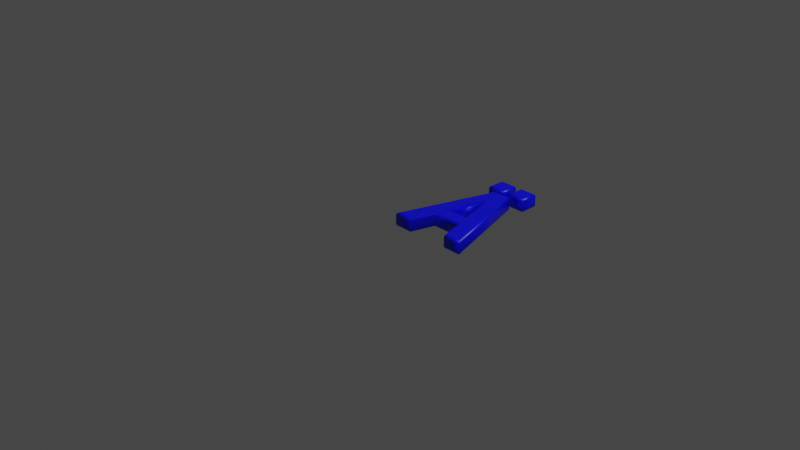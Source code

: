 # Source: 196.blend  (saved by Blender 2.83.19; exported with 4.5.12 LTS)
import bpy
from mathutils import Matrix  # noqa: F401  (used for matrix-valued properties, if any)

bpy.ops.wm.read_factory_settings(use_empty=True)
scene = bpy.context.scene
scene.name = 'Scene'

# ---- collections
col_collection = bpy.data.collections.new('Collection'); scene.collection.children.link(col_collection)

# ---- materials (node trees are filled in below, after node groups)
mat_material = bpy.data.materials.new('Material')
mat_material.alpha_threshold = 0.0
mat_material.use_transparent_shadow = False
mat_material.line_color = (0.0, 0.0, 0.0, 1.0)

# ---- material node trees
mat_material.use_nodes = True; mat_material.node_tree.nodes.clear()
_N = mat_material.node_tree.nodes; _L = mat_material.node_tree.links
n0 = _N.new('ShaderNodeOutputMaterial'); n0.name = 'Material Output'; n0.location = (300, 300)
n1 = _N.new('ShaderNodeBsdfPrincipled'); n1.name = 'Principled BSDF'; n1.location = (10, 300)
n1.distribution = 'GGX'
n1.subsurface_method = 'BURLEY'
n1.inputs[0].default_value = (0.0, 0.0, 1.0, 1.0)
n1.inputs[2].default_value = 0.4
n1.inputs[3].default_value = 1.45
n1.inputs[27].default_value = (0.0, 0.0, 0.0, 1.0)
n1.inputs[28].default_value = 1.0
_L.new(n1.outputs[0], n0.inputs[0])
n0.is_active_output = True

# ---- world
world_world = bpy.data.worlds.new('World'); scene.world = world_world
world_world.use_nodes = True; world_world.node_tree.nodes.clear()
_N = world_world.node_tree.nodes; _L = world_world.node_tree.links
n0 = _N.new('ShaderNodeOutputWorld'); n0.name = 'World Output'; n0.location = (300, 300)
n1 = _N.new('ShaderNodeBackground'); n1.name = 'Background'; n1.location = (10, 300)
n1.inputs[0].default_value = (0.05088, 0.05088, 0.05088, 1.0)
_L.new(n1.outputs[0], n0.inputs[0])
n0.is_active_output = True
world_world.color = (0.05088, 0.05088, 0.05088)
world_world.use_sun_shadow = False
world_world.sun_shadow_jitter_overblur = 0.0

# ---- cameras
cam_camera = bpy.data.cameras.new('Camera')
cam_camera.clip_end = 100.0
cam_camera.ortho_scale = 7.314

# ---- lights
light_light = bpy.data.lights.new('Light', 'POINT')
light_light.transmission_factor = 0.0
light_light.energy = 1000.0
light_light.shadow_soft_size = 0.1
light_light.shadow_maximum_resolution = 0.006
light_light.use_absolute_resolution = True

# ---- meshes
me_196 = bpy.data.meshes.new('196')
me_196.from_pydata([(0.495, 1.16, 0.08), (0.495, 1.302, 0.08), (0.6356, 1.302, 0.08), (0.6356, 1.16, 0.08), (0.5771, 0.3836, 0.08), (0.4288, 0.9154, 0.08), (0.2805, 0.3836, 0.08), (0.02576, 1.311e-09, 0.08), (0.3439, 1.039, 0.08), (0.5144, 1.039, 0.08), (0.8326, 1.311e-09, 0.08), (0.6871, 1.311e-09, 0.08), (0.6105, 0.2708, 0.08), (0.2464, 0.2708, 0.08), (0.1712, 1.311e-09, 0.08), (0.2221, 1.16, 0.08), (0.2221, 1.302, 0.08), (0.3634, 1.302, 0.08), (0.3634, 1.16, 0.08), (0.495, 1.16, -0.08), (0.495, 1.302, -0.08), (0.6356, 1.302, -0.08), (0.6356, 1.16, -0.08), (0.5771, 0.3836, -0.08), (0.4288, 0.9154, -0.08), (0.2805, 0.3836, -0.08), (0.02576, -3.577e-10, -0.08), (0.3439, 1.039, -0.08), (0.5144, 1.039, -0.08), (0.8326, -3.577e-10, -0.08), (0.6871, -3.577e-10, -0.08), (0.6105, 0.2708, -0.08), (0.2464, 0.2708, -0.08), (0.1712, -3.577e-10, -0.08), (0.2221, 1.16, -0.08), (0.2221, 1.302, -0.08), (0.3634, 1.302, -0.08), (0.3634, 1.16, -0.08), (0.5771, 0.3836, -0.08), (0.562, 0.3951, -0.07772), (0.5492, 0.4048, -0.07121), (0.5406, 0.4113, -0.06148), (0.5376, 0.4136, -0.05), (0.5376, 0.4136, 0.05), (0.5406, 0.4113, 0.06148), (0.5492, 0.4048, 0.07121), (0.562, 0.3951, 0.07772), (0.5771, 0.3836, 0.08), (0.4288, 0.9154, -0.08), (0.4288, 0.8727, -0.07772), (0.4288, 0.8364, -0.07121), (0.4288, 0.8122, -0.06148), (0.4288, 0.8037, -0.05), (0.4288, 0.8037, 0.05), (0.4288, 0.8122, 0.06148), (0.4288, 0.8364, 0.07121), (0.4288, 0.8727, 0.07772), (0.4288, 0.9154, 0.08), (0.2805, 0.3836, -0.08), (0.2957, 0.3951, -0.07772), (0.3085, 0.4048, -0.07121), (0.317, 0.4113, -0.06148), (0.3201, 0.4136, -0.05), (0.3201, 0.4136, 0.05), (0.317, 0.4113, 0.06148), (0.3085, 0.4048, 0.07121), (0.2957, 0.3951, 0.07772), (0.2805, 0.3836, 0.08), (0.02576, -3.577e-10, -0.08), (0.01024, -0.01148, -0.07772), (-0.002921, -0.02121, -0.07121), (-0.01171, -0.02772, -0.06148), (-0.0148, -0.03, -0.05), (-0.0148, -0.03, 0.05), (-0.01171, -0.02772, 0.06148), (-0.002921, -0.02121, 0.07121), (0.01024, -0.01148, 0.07772), (0.02576, 1.311e-09, 0.08), (0.3439, 1.039, -0.08), (0.3354, 1.051, -0.07772), (0.3282, 1.061, -0.07121), (0.3234, 1.067, -0.06148), (0.3217, 1.069, -0.05), (0.3217, 1.069, 0.05), (0.3234, 1.067, 0.06148), (0.3282, 1.061, 0.07121), (0.3354, 1.051, 0.07772), (0.3439, 1.039, 0.08), (0.5144, 1.039, -0.08), (0.5229, 1.051, -0.07772), (0.5301, 1.061, -0.07121), (0.5349, 1.067, -0.06148), (0.5366, 1.069, -0.05), (0.5366, 1.069, 0.05), (0.5349, 1.067, 0.06148), (0.5301, 1.061, 0.07121), (0.5229, 1.051, 0.07772), (0.5144, 1.039, 0.08), (0.8326, -3.577e-10, -0.08), (0.8481, -0.01148, -0.07772), (0.8613, -0.02121, -0.07121), (0.87, -0.02772, -0.06148), (0.8731, -0.03, -0.05), (0.8731, -0.03, 0.05), (0.87, -0.02772, 0.06148), (0.8613, -0.02121, 0.07121), (0.8481, -0.01148, 0.07772), (0.8326, 1.311e-09, 0.08), (0.6871, -3.577e-10, -0.08), (0.6784, -0.01148, -0.07772), (0.671, -0.02121, -0.07121), (0.6661, -0.02772, -0.06148), (0.6644, -0.03, -0.05), (0.6644, -0.03, 0.05), (0.6661, -0.02772, 0.06148), (0.671, -0.02121, 0.07121), (0.6784, -0.01148, 0.07772), (0.6871, 1.311e-09, 0.08), (0.6105, 0.2708, -0.08), (0.6018, 0.2593, -0.07772), (0.5945, 0.2496, -0.07121), (0.5895, 0.2431, -0.06148), (0.5878, 0.2408, -0.05), (0.5878, 0.2408, 0.05), (0.5895, 0.2431, 0.06148), (0.5945, 0.2496, 0.07121), (0.6018, 0.2593, 0.07772), (0.6105, 0.2708, 0.08), (0.2464, 0.2708, -0.08), (0.2552, 0.2593, -0.07772), (0.2626, 0.2496, -0.07121), (0.2675, 0.2431, -0.06148), (0.2692, 0.2408, -0.05), (0.2692, 0.2408, 0.05), (0.2675, 0.2431, 0.06148), (0.2626, 0.2496, 0.07121), (0.2552, 0.2593, 0.07772), (0.2464, 0.2708, 0.08), (0.1712, -3.577e-10, -0.08), (0.18, -0.01148, -0.07772), (0.1874, -0.02121, -0.07121), (0.1923, -0.02772, -0.06148), (0.1941, -0.03, -0.05), (0.1941, -0.03, 0.05), (0.1923, -0.02772, 0.06148), (0.1874, -0.02121, 0.07121), (0.18, -0.01148, 0.07772), (0.1712, 1.311e-09, 0.08), (0.2221, 1.16, -0.08), (0.2106, 1.149, -0.07772), (0.2009, 1.139, -0.07121), (0.1944, 1.133, -0.06148), (0.1921, 1.13, -0.05), (0.1921, 1.13, 0.05), (0.1944, 1.133, 0.06148), (0.2009, 1.139, 0.07121), (0.2106, 1.149, 0.07772), (0.2221, 1.16, 0.08), (0.2221, 1.302, -0.08), (0.2106, 1.313, -0.07772), (0.2009, 1.323, -0.07121), (0.1944, 1.329, -0.06148), (0.1921, 1.332, -0.05), (0.1921, 1.332, 0.05), (0.1944, 1.329, 0.06148), (0.2009, 1.323, 0.07121), (0.2106, 1.313, 0.07772), (0.2221, 1.302, 0.08), (0.3634, 1.302, -0.08), (0.3749, 1.313, -0.07772), (0.3846, 1.323, -0.07121), (0.3911, 1.329, -0.06148), (0.3934, 1.332, -0.05), (0.3934, 1.332, 0.05), (0.3911, 1.329, 0.06148), (0.3846, 1.323, 0.07121), (0.3749, 1.313, 0.07772), (0.3634, 1.302, 0.08), (0.3634, 1.16, -0.08), (0.3749, 1.149, -0.07772), (0.3846, 1.139, -0.07121), (0.3911, 1.133, -0.06148), (0.3934, 1.13, -0.05), (0.3934, 1.13, 0.05), (0.3911, 1.133, 0.06148), (0.3846, 1.139, 0.07121), (0.3749, 1.149, 0.07772), (0.3634, 1.16, 0.08), (0.495, 1.16, -0.08), (0.4835, 1.149, -0.07772), (0.4737, 1.139, -0.07121), (0.4672, 1.133, -0.06148), (0.465, 1.13, -0.05), (0.465, 1.13, 0.05), (0.4672, 1.133, 0.06148), (0.4737, 1.139, 0.07121), (0.4835, 1.149, 0.07772), (0.495, 1.16, 0.08), (0.495, 1.302, -0.08), (0.4835, 1.313, -0.07772), (0.4737, 1.323, -0.07121), (0.4672, 1.329, -0.06148), (0.465, 1.332, -0.05), (0.465, 1.332, 0.05), (0.4672, 1.329, 0.06148), (0.4737, 1.323, 0.07121), (0.4835, 1.313, 0.07772), (0.495, 1.302, 0.08), (0.6356, 1.302, -0.08), (0.6471, 1.313, -0.07772), (0.6568, 1.323, -0.07121), (0.6633, 1.329, -0.06148), (0.6656, 1.332, -0.05), (0.6656, 1.332, 0.05), (0.6633, 1.329, 0.06148), (0.6568, 1.323, 0.07121), (0.6471, 1.313, 0.07772), (0.6356, 1.302, 0.08), (0.6356, 1.16, -0.08), (0.6471, 1.149, -0.07772), (0.6568, 1.139, -0.07121), (0.6633, 1.133, -0.06148), (0.6656, 1.13, -0.05), (0.6656, 1.13, 0.05), (0.6633, 1.133, 0.06148), (0.6568, 1.139, 0.07121), (0.6471, 1.149, 0.07772), (0.6356, 1.16, 0.08)], [], [(7, 5, 8), (5, 9, 8), (5, 10, 9), (7, 6, 5), (4, 10, 5), (7, 13, 6), (13, 4, 6), (13, 12, 4), (12, 10, 4), (7, 14, 13), (11, 10, 12), (15, 17, 16), (15, 18, 17), (0, 2, 1), (0, 3, 2), (24, 26, 27), (28, 24, 27), (29, 24, 28), (25, 26, 24), (29, 23, 24), (32, 26, 25), (23, 32, 25), (31, 32, 23), (29, 31, 23), (33, 26, 32), (29, 30, 31), (36, 34, 35), (37, 34, 36), (21, 19, 20), (22, 19, 21), (39, 49, 48, 38), (40, 50, 49, 39), (41, 51, 50, 40), (42, 52, 51, 41), (43, 53, 52, 42), (44, 54, 53, 43), (45, 55, 54, 44), (46, 56, 55, 45), (47, 57, 56, 46), (49, 59, 58, 48), (50, 60, 59, 49), (51, 61, 60, 50), (52, 62, 61, 51), (53, 63, 62, 52), (54, 64, 63, 53), (55, 65, 64, 54), (56, 66, 65, 55), (57, 67, 66, 56), (59, 39, 38, 58), (60, 40, 39, 59), (61, 41, 40, 60), (62, 42, 41, 61), (63, 43, 42, 62), (64, 44, 43, 63), (65, 45, 44, 64), (66, 46, 45, 65), (67, 47, 46, 66), (69, 79, 78, 68), (70, 80, 79, 69), (71, 81, 80, 70), (72, 82, 81, 71), (73, 83, 82, 72), (74, 84, 83, 73), (75, 85, 84, 74), (76, 86, 85, 75), (77, 87, 86, 76), (79, 89, 88, 78), (80, 90, 89, 79), (81, 91, 90, 80), (82, 92, 91, 81), (83, 93, 92, 82), (84, 94, 93, 83), (85, 95, 94, 84), (86, 96, 95, 85), (87, 97, 96, 86), (89, 99, 98, 88), (90, 100, 99, 89), (91, 101, 100, 90), (92, 102, 101, 91), (93, 103, 102, 92), (94, 104, 103, 93), (95, 105, 104, 94), (96, 106, 105, 95), (97, 107, 106, 96), (99, 109, 108, 98), (100, 110, 109, 99), (101, 111, 110, 100), (102, 112, 111, 101), (103, 113, 112, 102), (104, 114, 113, 103), (105, 115, 114, 104), (106, 116, 115, 105), (107, 117, 116, 106), (109, 119, 118, 108), (110, 120, 119, 109), (111, 121, 120, 110), (112, 122, 121, 111), (113, 123, 122, 112), (114, 124, 123, 113), (115, 125, 124, 114), (116, 126, 125, 115), (117, 127, 126, 116), (119, 129, 128, 118), (120, 130, 129, 119), (121, 131, 130, 120), (122, 132, 131, 121), (123, 133, 132, 122), (124, 134, 133, 123), (125, 135, 134, 124), (126, 136, 135, 125), (127, 137, 136, 126), (129, 139, 138, 128), (130, 140, 139, 129), (131, 141, 140, 130), (132, 142, 141, 131), (133, 143, 142, 132), (134, 144, 143, 133), (135, 145, 144, 134), (136, 146, 145, 135), (137, 147, 146, 136), (139, 69, 68, 138), (140, 70, 69, 139), (141, 71, 70, 140), (142, 72, 71, 141), (143, 73, 72, 142), (144, 74, 73, 143), (145, 75, 74, 144), (146, 76, 75, 145), (147, 77, 76, 146), (149, 159, 158, 148), (150, 160, 159, 149), (151, 161, 160, 150), (152, 162, 161, 151), (153, 163, 162, 152), (154, 164, 163, 153), (155, 165, 164, 154), (156, 166, 165, 155), (157, 167, 166, 156), (159, 169, 168, 158), (160, 170, 169, 159), (161, 171, 170, 160), (162, 172, 171, 161), (163, 173, 172, 162), (164, 174, 173, 163), (165, 175, 174, 164), (166, 176, 175, 165), (167, 177, 176, 166), (169, 179, 178, 168), (170, 180, 179, 169), (171, 181, 180, 170), (172, 182, 181, 171), (173, 183, 182, 172), (174, 184, 183, 173), (175, 185, 184, 174), (176, 186, 185, 175), (177, 187, 186, 176), (179, 149, 148, 178), (180, 150, 149, 179), (181, 151, 150, 180), (182, 152, 151, 181), (183, 153, 152, 182), (184, 154, 153, 183), (185, 155, 154, 184), (186, 156, 155, 185), (187, 157, 156, 186), (189, 199, 198, 188), (190, 200, 199, 189), (191, 201, 200, 190), (192, 202, 201, 191), (193, 203, 202, 192), (194, 204, 203, 193), (195, 205, 204, 194), (196, 206, 205, 195), (197, 207, 206, 196), (199, 209, 208, 198), (200, 210, 209, 199), (201, 211, 210, 200), (202, 212, 211, 201), (203, 213, 212, 202), (204, 214, 213, 203), (205, 215, 214, 204), (206, 216, 215, 205), (207, 217, 216, 206), (209, 219, 218, 208), (210, 220, 219, 209), (211, 221, 220, 210), (212, 222, 221, 211), (213, 223, 222, 212), (214, 224, 223, 213), (215, 225, 224, 214), (216, 226, 225, 215), (217, 227, 226, 216), (219, 189, 188, 218), (220, 190, 189, 219), (221, 191, 190, 220), (222, 192, 191, 221), (223, 193, 192, 222), (224, 194, 193, 223), (225, 195, 194, 224), (226, 196, 195, 225), (227, 197, 196, 226)])
me_196.polygons.foreach_set('use_smooth', [0, 0, 0, 0, 0, 0, 0, 0, 0, 0, 0, 0, 0, 0, 0, 0, 0, 0, 0, 0, 0, 0, 0, 0, 0, 0, 0, 0, 0, 0, 1, 1, 1, 1, 1, 1, 1, 1, 1, 1, 1, 1, 1, 1, 1, 1, 1, 1, 1, 1, 1, 1, 1, 1, 1, 1, 1, 1, 1, 1, 1, 1, 1, 1, 1, 1, 1, 1, 1, 1, 1, 1, 1, 1, 1, 1, 1, 1, 1, 1, 1, 1, 1, 1, 1, 1, 1, 1, 1, 1, 1, 1, 1, 1, 1, 1, 1, 1, 1, 1, 1, 1, 1, 1, 1, 1, 1, 1, 1, 1, 1, 1, 1, 1, 1, 1, 1, 1, 1, 1, 1, 1, 1, 1, 1, 1, 1, 1, 1, 1, 1, 1, 1, 1, 1, 1, 1, 1, 1, 1, 1, 1, 1, 1, 1, 1, 1, 1, 1, 1, 1, 1, 1, 1, 1, 1, 1, 1, 1, 1, 1, 1, 1, 1, 1, 1, 1, 1, 1, 1, 1, 1, 1, 1, 1, 1, 1, 1, 1, 1, 1, 1, 1, 1, 1, 1, 1, 1, 1, 1, 1, 1, 1, 1, 1, 1, 1, 1, 1, 1, 1])
_uv = me_196.uv_layers.new(name='UVMap')
_uv.uv.foreach_set('vector', [0.4196, 0.4915, 0.05021, 0.6542, 0.0002096, 0.6199, 0.05021, 0.6542, 0.0002092, 0.6887, 0.0002096, 0.6199, 0.05021, 0.6542, 0.4196, 0.8171, 0.0002092, 0.6887, 0.4196, 0.4915, 0.2648, 0.5943, 0.05021, 0.6542, 0.2648, 0.714, 0.4196, 0.8171, 0.05021, 0.6542, 0.4196, 0.4915, 0.3103, 0.5806, 0.2648, 0.5943, 0.3103, 0.5806, 0.2648, 0.714, 0.2648, 0.5943, 0.3103, 0.5806, 0.3103, 0.7275, 0.2648, 0.714, 0.3103, 0.7275, 0.4196, 0.8171, 0.2648, 0.714, 0.4196, 0.4915, 0.4196, 0.5502, 0.3103, 0.5806, 0.4196, 0.7584, 0.4196, 0.8171, 0.3103, 0.7275, 0.5926, 0.3315, 0.5356, 0.3885, 0.5356, 0.3315, 0.5926, 0.3315, 0.5926, 0.3885, 0.5356, 0.3885, 0.593, 0.3882, 0.6501, 0.3315, 0.6501, 0.3882, 0.593, 0.3882, 0.593, 0.3315, 0.6501, 0.3315, 0.47, 0.6545, 0.8395, 0.8171, 0.42, 0.6887, 0.42, 0.6199, 0.47, 0.6545, 0.42, 0.6887, 0.8395, 0.4915, 0.47, 0.6545, 0.42, 0.6199, 0.6847, 0.7143, 0.8395, 0.8171, 0.47, 0.6545, 0.8395, 0.4915, 0.6847, 0.5946, 0.47, 0.6545, 0.7302, 0.7281, 0.8395, 0.8171, 0.6847, 0.7143, 0.6847, 0.5946, 0.7302, 0.7281, 0.6847, 0.7143, 0.7302, 0.5811, 0.7302, 0.7281, 0.6847, 0.5946, 0.8395, 0.4915, 0.7302, 0.5811, 0.6847, 0.5946, 0.8395, 0.7584, 0.8395, 0.8171, 0.7302, 0.7281, 0.8395, 0.4915, 0.8395, 0.5502, 0.7302, 0.5811, 0.5926, 0.3889, 0.5356, 0.4459, 0.5356, 0.3889, 0.5926, 0.4459, 0.5356, 0.4459, 0.5926, 0.3889, 0.593, 0.3889, 0.6501, 0.4457, 0.593, 0.4457, 0.6501, 0.3889, 0.6501, 0.4457, 0.593, 0.3889, 0.902, 0.8137, 0.9762, 0.6677, 0.9796, 0.659, 0.896, 0.8141, 0.9071, 0.8135, 0.9733, 0.6743, 0.9762, 0.6677, 0.902, 0.8137, 0.9108, 0.8139, 0.9713, 0.6769, 0.9733, 0.6743, 0.9071, 0.8135, 0.9131, 0.8148, 0.9706, 0.6741, 0.9713, 0.6769, 0.9108, 0.8139, 0.8855, 0.8219, 0.9765, 0.6525, 0.9706, 0.6741, 0.9131, 0.8148, 0.8766, 0.8249, 0.9799, 0.6254, 0.9765, 0.6525, 0.8855, 0.8219, 0.8656, 0.8281, 0.9852, 0.5882, 0.9799, 0.6254, 0.8766, 0.8249, 0.8531, 0.8313, 0.9921, 0.5424, 0.9852, 0.5882, 0.8656, 0.8281, 0.8399, 0.8341, 0.9998, 0.4915, 0.9921, 0.5424, 0.8531, 0.8313, 0.9762, 0.6677, 0.9743, 0.841, 0.9794, 0.8398, 0.9796, 0.659, 0.9733, 0.6743, 0.9699, 0.8431, 0.9743, 0.841, 0.9762, 0.6677, 0.9713, 0.6769, 0.9663, 0.8465, 0.9699, 0.8431, 0.9733, 0.6743, 0.9706, 0.6741, 0.9635, 0.8517, 0.9663, 0.8465, 0.9713, 0.6769, 0.9765, 0.6525, 0.9769, 0.8793, 0.9635, 0.8517, 0.9706, 0.6741, 0.9799, 0.6254, 0.9814, 0.903, 0.9769, 0.8793, 0.9765, 0.6525, 0.9852, 0.5882, 0.987, 0.9302, 0.9814, 0.903, 0.9799, 0.6254, 0.9921, 0.5424, 0.9933, 0.9601, 0.987, 0.9302, 0.9852, 0.5882, 0.9998, 0.4915, 0.9998, 0.9915, 0.9933, 0.9601, 0.9921, 0.5424, 0.9743, 0.841, 0.902, 0.8137, 0.896, 0.8141, 0.9794, 0.8398, 0.9699, 0.8431, 0.9071, 0.8135, 0.902, 0.8137, 0.9743, 0.841, 0.9663, 0.8465, 0.9108, 0.8139, 0.9071, 0.8135, 0.9699, 0.8431, 0.9635, 0.8517, 0.9131, 0.8148, 0.9108, 0.8139, 0.9663, 0.8465, 0.9769, 0.8793, 0.8855, 0.8219, 0.9131, 0.8148, 0.9635, 0.8517, 0.9814, 0.903, 0.8766, 0.8249, 0.8855, 0.8219, 0.9769, 0.8793, 0.987, 0.9302, 0.8656, 0.8281, 0.8766, 0.8249, 0.9814, 0.903, 0.9933, 0.9601, 0.8531, 0.8313, 0.8656, 0.8281, 0.987, 0.9302, 0.9998, 0.9915, 0.8399, 0.8341, 0.8531, 0.8313, 0.9933, 0.9601, 0.5049, 0.06306, 0.4551, 0.3607, 0.4503, 0.3583, 0.5043, 0.0657, 0.5056, 0.0606, 0.4601, 0.363, 0.4551, 0.3607, 0.5049, 0.06306, 0.5064, 0.05826, 0.4653, 0.3655, 0.4601, 0.363, 0.5056, 0.0606, 0.5072, 0.05601, 0.4708, 0.3679, 0.4653, 0.3655, 0.5064, 0.05826, 0.5158, 0.04846, 0.5081, 0.3939, 0.4708, 0.3679, 0.5072, 0.05601, 0.5199, 0.04751, 0.5149, 0.3973, 0.5081, 0.3939, 0.5158, 0.04846, 0.5245, 0.04617, 0.5216, 0.401, 0.5149, 0.3973, 0.5199, 0.04751, 0.5296, 0.04446, 0.5283, 0.405, 0.5216, 0.401, 0.5245, 0.04617, 0.5352, 0.04228, 0.5352, 0.4093, 0.5283, 0.405, 0.5296, 0.04446, 0.4551, 0.3607, 0.3998, 0.3956, 0.399, 0.3903, 0.4503, 0.3583, 0.4601, 0.363, 0.4006, 0.401, 0.3998, 0.3956, 0.4551, 0.3607, 0.4653, 0.3655, 0.4014, 0.4065, 0.4006, 0.401, 0.4601, 0.363, 0.4708, 0.3679, 0.4022, 0.4126, 0.4014, 0.4065, 0.4653, 0.3655, 0.5081, 0.3939, 0.4171, 0.4585, 0.4022, 0.4126, 0.4708, 0.3679, 0.5149, 0.3973, 0.4183, 0.4663, 0.4171, 0.4585, 0.5081, 0.3939, 0.5216, 0.401, 0.4198, 0.4744, 0.4183, 0.4663, 0.5149, 0.3973, 0.5283, 0.405, 0.4216, 0.4826, 0.4198, 0.4744, 0.5216, 0.401, 0.5352, 0.4093, 0.4235, 0.4911, 0.4216, 0.4826, 0.5283, 0.405, 0.3998, 0.3956, 0.09476, 0.3293, 0.09853, 0.3259, 0.399, 0.3903, 0.4006, 0.401, 0.09103, 0.3327, 0.09476, 0.3293, 0.3998, 0.3956, 0.4014, 0.4065, 0.08721, 0.3364, 0.09103, 0.3327, 0.4006, 0.401, 0.4022, 0.4126, 0.08343, 0.3402, 0.08721, 0.3364, 0.4014, 0.4065, 0.4171, 0.4585, 0.07423, 0.3519, 0.08343, 0.3402, 0.4022, 0.4126, 0.4183, 0.4663, 0.07139, 0.3563, 0.07423, 0.3519, 0.4171, 0.4585, 0.4198, 0.4744, 0.06794, 0.3612, 0.07139, 0.3563, 0.4183, 0.4663, 0.4216, 0.4826, 0.06385, 0.3667, 0.06794, 0.3612, 0.4198, 0.4744, 0.4235, 0.4911, 0.0589, 0.3731, 0.06385, 0.3667, 0.4216, 0.4826, 0.09476, 0.3293, 0.09384, 0.2835, 0.09742, 0.2874, 0.09853, 0.3259, 0.09103, 0.3327, 0.09009, 0.2798, 0.09384, 0.2835, 0.09476, 0.3293, 0.08721, 0.3364, 0.08606, 0.2762, 0.09009, 0.2798, 0.09103, 0.3327, 0.08343, 0.3402, 0.08148, 0.2723, 0.08606, 0.2762, 0.08721, 0.3364, 0.07423, 0.3519, 0.0322, 0.289, 0.08148, 0.2723, 0.08343, 0.3402, 0.07139, 0.3563, 0.02526, 0.2885, 0.0322, 0.289, 0.07423, 0.3519, 0.06794, 0.3612, 0.01795, 0.2881, 0.02526, 0.2885, 0.07139, 0.3563, 0.06385, 0.3667, 0.009729, 0.2879, 0.01795, 0.2881, 0.06794, 0.3612, 0.0589, 0.3731, 0.0002092, 0.2878, 0.009729, 0.2879, 0.06385, 0.3667, 0.09384, 0.2835, 0.1937, 0.2991, 0.1953, 0.3056, 0.09742, 0.2874, 0.09009, 0.2798, 0.1919, 0.2926, 0.1937, 0.2991, 0.09384, 0.2835, 0.08606, 0.2762, 0.1899, 0.286, 0.1919, 0.2926, 0.09009, 0.2798, 0.08148, 0.2723, 0.1875, 0.2794, 0.1899, 0.286, 0.08606, 0.2762, 0.0322, 0.289, 0.1562, 0.1602, 0.1875, 0.2794, 0.08148, 0.2723, 0.02526, 0.2885, 0.15, 0.1528, 0.1562, 0.1602, 0.0322, 0.289, 0.01795, 0.2881, 0.144, 0.1456, 0.15, 0.1528, 0.02526, 0.2885, 0.009729, 0.2879, 0.138, 0.1386, 0.144, 0.1456, 0.01795, 0.2881, 0.0002092, 0.2878, 0.1324, 0.132, 0.138, 0.1386, 0.009729, 0.2879, 0.1937, 0.2991, 0.4507, 0.1459, 0.4555, 0.1496, 0.1953, 0.3056, 0.1919, 0.2926, 0.4461, 0.142, 0.4507, 0.1459, 0.1937, 0.2991, 0.1899, 0.286, 0.4416, 0.138, 0.4461, 0.142, 0.1919, 0.2926, 0.1875, 0.2794, 0.4375, 0.1338, 0.4416, 0.138, 0.1899, 0.286, 0.1562, 0.1602, 0.3694, 0.03573, 0.4375, 0.1338, 0.1875, 0.2794, 0.15, 0.1528, 0.3668, 0.02892, 0.3694, 0.03573, 0.1562, 0.1602, 0.144, 0.1456, 0.3644, 0.02201, 0.3668, 0.02892, 0.15, 0.1528, 0.138, 0.1386, 0.3622, 0.01514, 0.3644, 0.02201, 0.144, 0.1456, 0.1324, 0.132, 0.3601, 0.008459, 0.3622, 0.01514, 0.138, 0.1386, 0.4507, 0.1459, 0.4766, 0.05013, 0.4755, 0.05314, 0.4555, 0.1496, 0.4461, 0.142, 0.4778, 0.04709, 0.4766, 0.05013, 0.4507, 0.1459, 0.4416, 0.138, 0.4791, 0.04391, 0.4778, 0.04709, 0.4461, 0.142, 0.4375, 0.1338, 0.4806, 0.04034, 0.4791, 0.04391, 0.4416, 0.138, 0.3694, 0.03573, 0.4882, 0.01876, 0.4806, 0.04034, 0.4375, 0.1338, 0.3668, 0.02892, 0.4898, 0.01445, 0.4882, 0.01876, 0.3694, 0.03573, 0.3644, 0.02201, 0.4916, 0.01008, 0.4898, 0.01445, 0.3668, 0.02892, 0.3622, 0.01514, 0.4937, 0.005391, 0.4916, 0.01008, 0.3644, 0.02201, 0.3601, 0.008459, 0.4963, 0.0002092, 0.4937, 0.005391, 0.3622, 0.01514, 0.4766, 0.05013, 0.5049, 0.06306, 0.5043, 0.0657, 0.4755, 0.05314, 0.4778, 0.04709, 0.5056, 0.0606, 0.5049, 0.06306, 0.4766, 0.05013, 0.4791, 0.04391, 0.5064, 0.05826, 0.5056, 0.0606, 0.4778, 0.04709, 0.4806, 0.04034, 0.5072, 0.05601, 0.5064, 0.05826, 0.4791, 0.04391, 0.4882, 0.01876, 0.5158, 0.04846, 0.5072, 0.05601, 0.4806, 0.04034, 0.4898, 0.01445, 0.5199, 0.04751, 0.5158, 0.04846, 0.4882, 0.01876, 0.4916, 0.01008, 0.5245, 0.04617, 0.5199, 0.04751, 0.4898, 0.01445, 0.4937, 0.005391, 0.5296, 0.04446, 0.5245, 0.04617, 0.4916, 0.01008, 0.4963, 0.0002092, 0.5352, 0.04228, 0.5296, 0.04446, 0.4937, 0.005391, 0.6882, 0.152, 0.6873, 0.01275, 0.7008, 0.0002133, 0.7008, 0.1654, 0.6787, 0.1422, 0.6776, 0.02232, 0.6873, 0.01275, 0.6882, 0.152, 0.6709, 0.1347, 0.6701, 0.03012, 0.6776, 0.02232, 0.6787, 0.1422, 0.6645, 0.1284, 0.6638, 0.03647, 0.6701, 0.03012, 0.6709, 0.1347, 0.6327, 0.09946, 0.6348, 0.06831, 0.6638, 0.03647, 0.6645, 0.1284, 0.6309, 0.09752, 0.6329, 0.07009, 0.6348, 0.06831, 0.6327, 0.09946, 0.6293, 0.09569, 0.6311, 0.07167, 0.6329, 0.07009, 0.6309, 0.09752, 0.6279, 0.09401, 0.6294, 0.07313, 0.6311, 0.07167, 0.6293, 0.09569, 0.6265, 0.0924, 0.6278, 0.07452, 0.6294, 0.07313, 0.6279, 0.09401, 0.6873, 0.01275, 0.5481, 0.01364, 0.5356, 0.0002092, 0.7008, 0.0002133, 0.6776, 0.02232, 0.5577, 0.02337, 0.5481, 0.01364, 0.6873, 0.01275, 0.6701, 0.03012, 0.5655, 0.03093, 0.5577, 0.02337, 0.6776, 0.02232, 0.6638, 0.03647, 0.5718, 0.03721, 0.5655, 0.03093, 0.6701, 0.03012, 0.6348, 0.06831, 0.6037, 0.06614, 0.5718, 0.03721, 0.6638, 0.03647, 0.6329, 0.07009, 0.6055, 0.06809, 0.6037, 0.06614, 0.6348, 0.06831, 0.6311, 0.07167, 0.6071, 0.06991, 0.6055, 0.06809, 0.6329, 0.07009, 0.6294, 0.07313, 0.6085, 0.07159, 0.6071, 0.06991, 0.6311, 0.07167, 0.6278, 0.07452, 0.6099, 0.07321, 0.6085, 0.07159, 0.6294, 0.07313, 0.5481, 0.01364, 0.549, 0.1529, 0.5356, 0.1654, 0.5356, 0.0002092, 0.5577, 0.02337, 0.5588, 0.1433, 0.549, 0.1529, 0.5481, 0.01364, 0.5655, 0.03093, 0.5663, 0.1355, 0.5588, 0.1433, 0.5577, 0.02337, 0.5718, 0.03721, 0.5726, 0.1291, 0.5663, 0.1355, 0.5655, 0.03093, 0.6037, 0.06614, 0.6015, 0.09729, 0.5726, 0.1291, 0.5718, 0.03721, 0.6055, 0.06809, 0.6035, 0.09552, 0.6015, 0.09729, 0.6037, 0.06614, 0.6071, 0.06991, 0.6053, 0.09393, 0.6035, 0.09552, 0.6055, 0.06809, 0.6085, 0.07159, 0.607, 0.09248, 0.6053, 0.09393, 0.6071, 0.06991, 0.6099, 0.07321, 0.6086, 0.09109, 0.607, 0.09248, 0.6085, 0.07159, 0.549, 0.1529, 0.6882, 0.152, 0.7008, 0.1654, 0.5356, 0.1654, 0.5588, 0.1433, 0.6787, 0.1422, 0.6882, 0.152, 0.549, 0.1529, 0.5663, 0.1355, 0.6709, 0.1347, 0.6787, 0.1422, 0.5588, 0.1433, 0.5726, 0.1291, 0.6645, 0.1284, 0.6709, 0.1347, 0.5663, 0.1355, 0.6015, 0.09729, 0.6327, 0.09946, 0.6645, 0.1284, 0.5726, 0.1291, 0.6035, 0.09552, 0.6309, 0.09752, 0.6327, 0.09946, 0.6015, 0.09729, 0.6053, 0.09393, 0.6293, 0.09569, 0.6309, 0.09752, 0.6035, 0.09552, 0.607, 0.09248, 0.6279, 0.09401, 0.6293, 0.09569, 0.6053, 0.09393, 0.6086, 0.09109, 0.6265, 0.0924, 0.6279, 0.09401, 0.607, 0.09248, 0.6879, 0.3175, 0.687, 0.1784, 0.7004, 0.1658, 0.7004, 0.331, 0.6783, 0.3078, 0.6773, 0.188, 0.687, 0.1784, 0.6879, 0.3175, 0.6705, 0.3002, 0.6697, 0.1958, 0.6773, 0.188, 0.6783, 0.3078, 0.6642, 0.2939, 0.6634, 0.2021, 0.6697, 0.1958, 0.6705, 0.3002, 0.6324, 0.265, 0.6346, 0.234, 0.6634, 0.2021, 0.6642, 0.2939, 0.6306, 0.2631, 0.6326, 0.2357, 0.6346, 0.234, 0.6324, 0.265, 0.6291, 0.2613, 0.6308, 0.2373, 0.6326, 0.2357, 0.6306, 0.2631, 0.6276, 0.2596, 0.6291, 0.2388, 0.6308, 0.2373, 0.6291, 0.2613, 0.6262, 0.258, 0.6275, 0.2402, 0.6291, 0.2388, 0.6276, 0.2596, 0.687, 0.1784, 0.5481, 0.1793, 0.5356, 0.1659, 0.7004, 0.1658, 0.6773, 0.188, 0.5577, 0.1891, 0.5481, 0.1793, 0.687, 0.1784, 0.6697, 0.1958, 0.5655, 0.1966, 0.5577, 0.1891, 0.6773, 0.188, 0.6634, 0.2021, 0.5718, 0.2029, 0.5655, 0.1966, 0.6697, 0.1958, 0.6346, 0.234, 0.6036, 0.2318, 0.5718, 0.2029, 0.6634, 0.2021, 0.6326, 0.2357, 0.6054, 0.2338, 0.6036, 0.2318, 0.6346, 0.234, 0.6308, 0.2373, 0.607, 0.2356, 0.6054, 0.2338, 0.6326, 0.2357, 0.6291, 0.2388, 0.6084, 0.2373, 0.607, 0.2356, 0.6308, 0.2373, 0.6275, 0.2402, 0.6098, 0.2389, 0.6084, 0.2373, 0.6291, 0.2388, 0.5481, 0.1793, 0.549, 0.3185, 0.5356, 0.3311, 0.5356, 0.1659, 0.5577, 0.1891, 0.5588, 0.3089, 0.549, 0.3185, 0.5481, 0.1793, 0.5655, 0.1966, 0.5663, 0.3011, 0.5588, 0.3089, 0.5577, 0.1891, 0.5718, 0.2029, 0.5726, 0.2947, 0.5663, 0.3011, 0.5655, 0.1966, 0.6036, 0.2318, 0.6015, 0.2629, 0.5726, 0.2947, 0.5718, 0.2029, 0.6054, 0.2338, 0.6034, 0.2611, 0.6015, 0.2629, 0.6036, 0.2318, 0.607, 0.2356, 0.6052, 0.2595, 0.6034, 0.2611, 0.6054, 0.2338, 0.6084, 0.2373, 0.6069, 0.2581, 0.6052, 0.2595, 0.607, 0.2356, 0.6098, 0.2389, 0.6085, 0.2567, 0.6069, 0.2581, 0.6084, 0.2373, 0.549, 0.3185, 0.6879, 0.3175, 0.7004, 0.331, 0.5356, 0.3311, 0.5588, 0.3089, 0.6783, 0.3078, 0.6879, 0.3175, 0.549, 0.3185, 0.5663, 0.3011, 0.6705, 0.3002, 0.6783, 0.3078, 0.5588, 0.3089, 0.5726, 0.2947, 0.6642, 0.2939, 0.6705, 0.3002, 0.5663, 0.3011, 0.6015, 0.2629, 0.6324, 0.265, 0.6642, 0.2939, 0.5726, 0.2947, 0.6034, 0.2611, 0.6306, 0.2631, 0.6324, 0.265, 0.6015, 0.2629, 0.6052, 0.2595, 0.6291, 0.2613, 0.6306, 0.2631, 0.6034, 0.2611, 0.6069, 0.2581, 0.6276, 0.2596, 0.6291, 0.2613, 0.6052, 0.2595, 0.6085, 0.2567, 0.6262, 0.258, 0.6276, 0.2596, 0.6069, 0.2581])
me_196.materials.append(mat_material)
me_196.use_remesh_fix_poles = True
me_196.use_remesh_preserve_attributes = False
me_196.use_mirror_vertex_groups = False
me_196.update()

# ---- objects
ob_light = bpy.data.objects.new('Light', light_light)
ob_camera = bpy.data.objects.new('Camera', cam_camera)
ob_196 = bpy.data.objects.new('196', me_196)

# ---- transforms, parenting, visibility, modifiers, constraints
ob_light.location = (4.076, 1.005, 5.904)
ob_light.rotation_euler = (0.6503, 0.05522, 1.866)
ob_light.lock_rotations_4d = False
ob_light.empty_display_type = 'ARROWS'
ob_light.color = (0.0, 0.0, 0.0, 0.0)
ob_light.lineart.crease_threshold = 0.0
ob_camera.location = (7.359, -6.926, 4.958)
ob_camera.rotation_euler = (1.109, 0.0, 0.8149)
ob_camera.lock_rotations_4d = False
ob_camera.empty_display_type = 'ARROWS'
ob_camera.color = (0.0, 0.0, 0.0, 0.0)
ob_camera.display_type = 'WIRE'
ob_camera.lineart.crease_threshold = 0.0
ob_196.location = (0.0, 0.0, 0.0)
ob_196.lineart.crease_threshold = 0.0

# ---- collection membership
col_collection.objects.link(ob_light)
col_collection.objects.link(ob_camera)
col_collection.objects.link(ob_196)

# ---- scene / render settings (as saved in the file)
scene.camera = ob_camera
scene.frame_start = 1; scene.frame_end = 250; scene.frame_set(1)
scene.render.engine = 'BLENDER_EEVEE_NEXT'
scene.cycles.use_denoising = False
scene.cycles.samples = 128
scene.cycles.sampling_pattern = 'TABULATED_SOBOL'
scene.cycles.use_adaptive_sampling = False
scene.cycles.use_light_tree = False
scene.view_settings.view_transform = 'Filmic'
bpy.context.view_layer.update()
